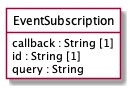

The diagram above was rendered by PlantUML. Its source (embedded in the PNG):
@startuml
hide circle
hide methods
hide stereotype
show <<Enumeration>> stereotype
skinparam class {
   backgroundColor<<Enumeration>> #E6F5F7
   backgroundColor<<Ref>> #FFFFE0
   backgroundColor<<Pivot>> #FFFFFFF
   backgroundColor #FCF2E3
   backgroundColor<<SubResource>> MistyRose
}

skinparam legend {
   borderRoundCorner 0
   borderColor red
   backgroundColor white
}

class EventSubscription  <<Pivot>> {
    callback : String [1]
    id : String [1]
    query : String
}



@enduml